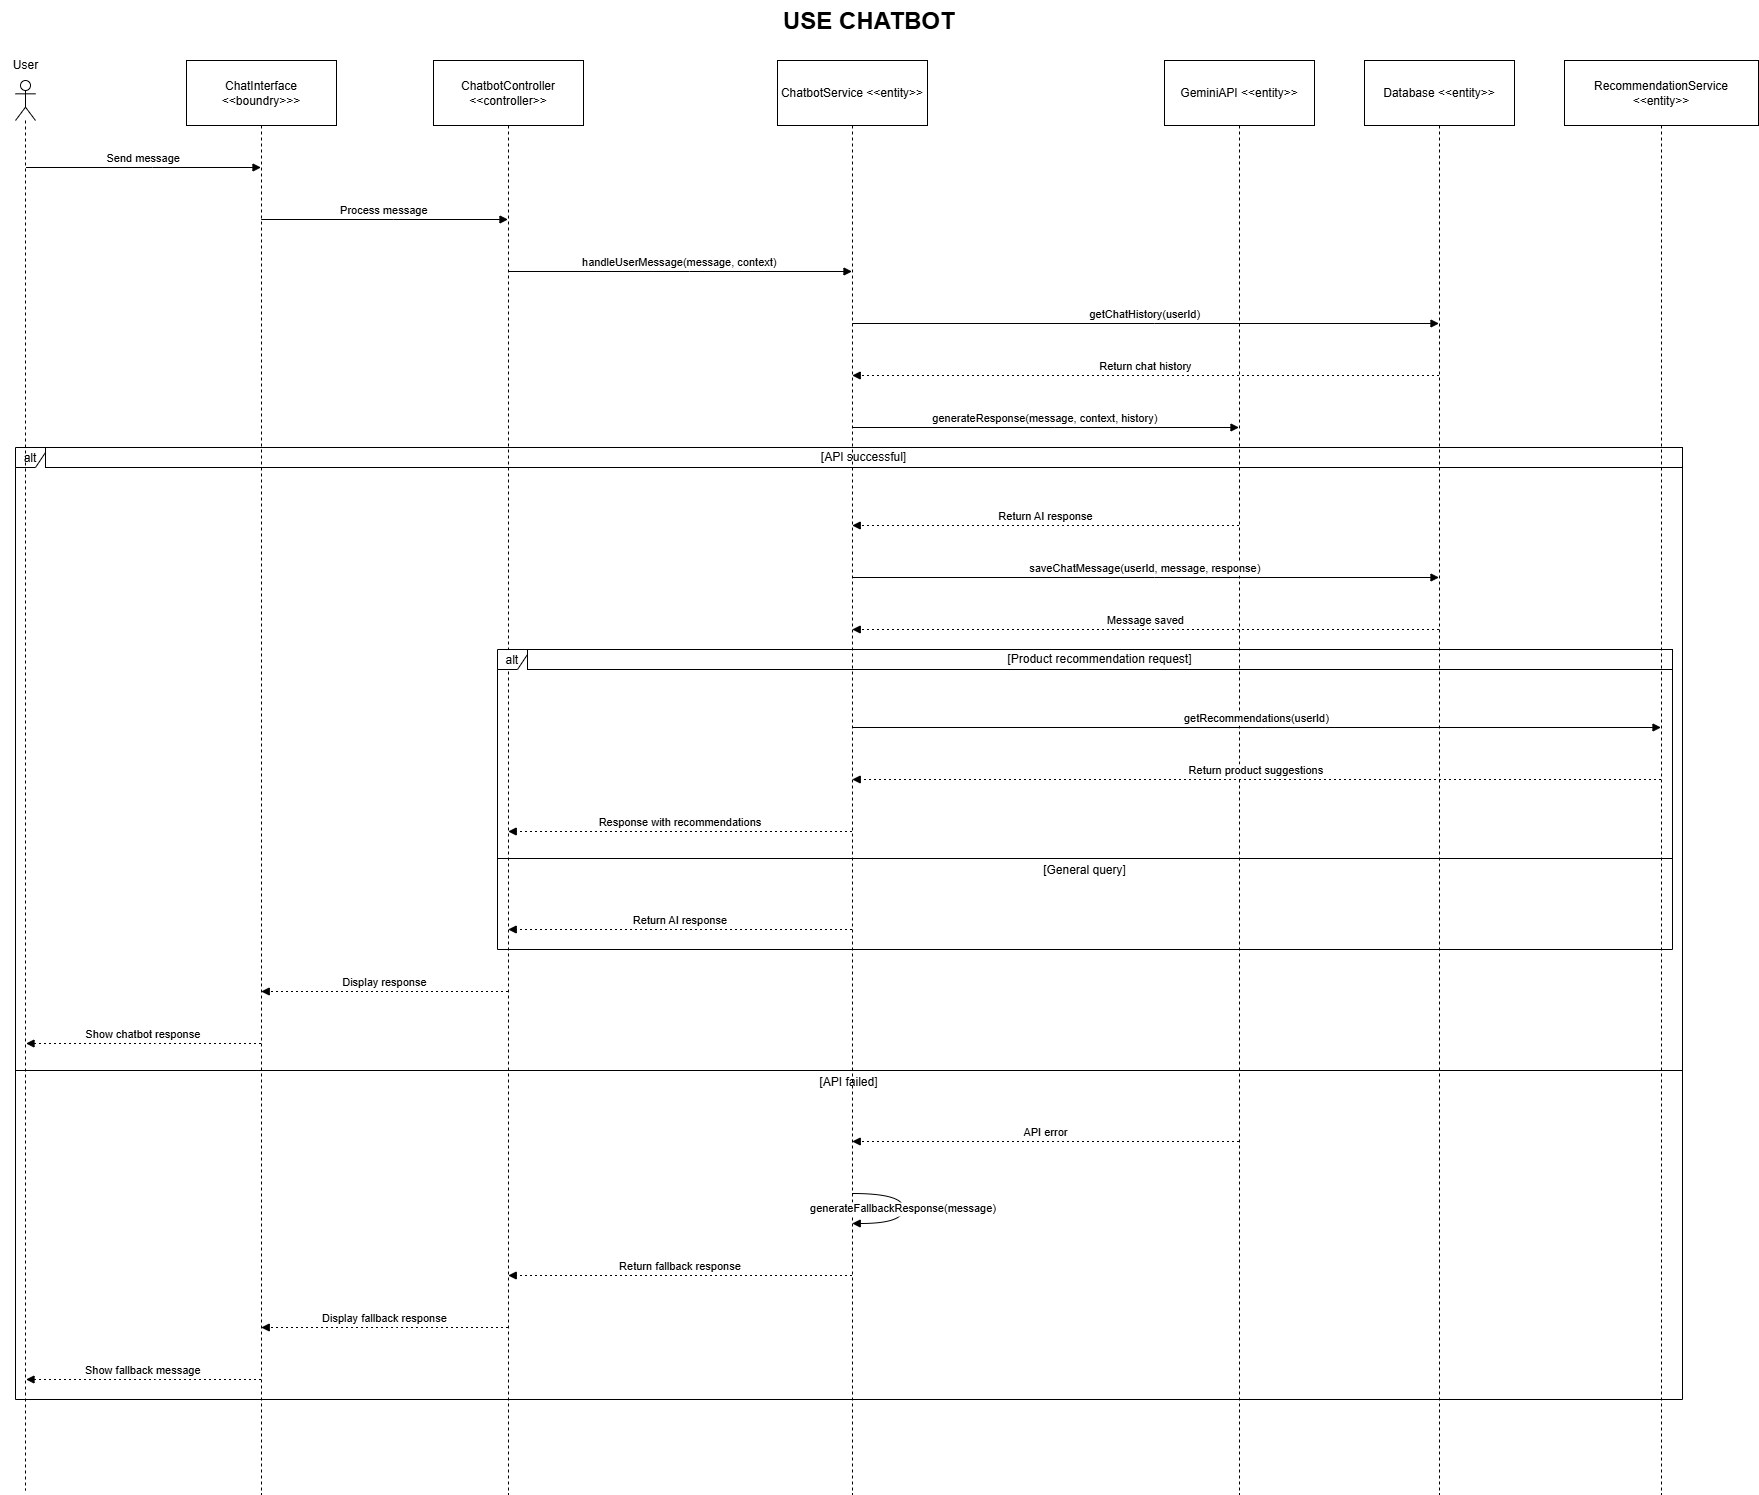

The diagram above was exported from draw.io. Its source (the exported page's mxGraphModel, read from the mxfile embedded in the PNG):
<mxGraphModel dx="1281" dy="684" grid="1" gridSize="10" guides="1" tooltips="1" connect="1" arrows="1" fold="1" page="1" pageScale="1" pageWidth="1169" pageHeight="827" math="0" shadow="0">
  <root>
    <mxCell id="0" />
    <mxCell id="1" parent="0" />
    <mxCell id="KyME1c2xkGN99l5dELtq-2" value="ChatInterface &lt;&lt;boundry&gt;&gt;&gt;" style="shape=umlLifeline;perimeter=lifelinePerimeter;whiteSpace=wrap;container=1;dropTarget=0;collapsible=0;recursiveResize=0;outlineConnect=0;portConstraint=eastwest;newEdgeStyle={&quot;edgeStyle&quot;:&quot;elbowEdgeStyle&quot;,&quot;elbow&quot;:&quot;vertical&quot;,&quot;curved&quot;:0,&quot;rounded&quot;:0};size=65;" parent="1" vertex="1">
      <mxGeometry x="265" y="90" width="150" height="1434" as="geometry" />
    </mxCell>
    <mxCell id="KyME1c2xkGN99l5dELtq-3" value="ChatbotController &lt;&lt;controller&gt;&gt;" style="shape=umlLifeline;perimeter=lifelinePerimeter;whiteSpace=wrap;container=1;dropTarget=0;collapsible=0;recursiveResize=0;outlineConnect=0;portConstraint=eastwest;newEdgeStyle={&quot;edgeStyle&quot;:&quot;elbowEdgeStyle&quot;,&quot;elbow&quot;:&quot;vertical&quot;,&quot;curved&quot;:0,&quot;rounded&quot;:0};size=65;" parent="1" vertex="1">
      <mxGeometry x="512" y="90" width="150" height="1434" as="geometry" />
    </mxCell>
    <mxCell id="KyME1c2xkGN99l5dELtq-4" value="ChatbotService &lt;&lt;entity&gt;&gt;" style="shape=umlLifeline;perimeter=lifelinePerimeter;whiteSpace=wrap;container=1;dropTarget=0;collapsible=0;recursiveResize=0;outlineConnect=0;portConstraint=eastwest;newEdgeStyle={&quot;edgeStyle&quot;:&quot;elbowEdgeStyle&quot;,&quot;elbow&quot;:&quot;vertical&quot;,&quot;curved&quot;:0,&quot;rounded&quot;:0};size=65;" parent="1" vertex="1">
      <mxGeometry x="856" y="90" width="150" height="1434" as="geometry" />
    </mxCell>
    <mxCell id="KyME1c2xkGN99l5dELtq-5" value="GeminiAPI &lt;&lt;entity&gt;&gt;" style="shape=umlLifeline;perimeter=lifelinePerimeter;whiteSpace=wrap;container=1;dropTarget=0;collapsible=0;recursiveResize=0;outlineConnect=0;portConstraint=eastwest;newEdgeStyle={&quot;edgeStyle&quot;:&quot;elbowEdgeStyle&quot;,&quot;elbow&quot;:&quot;vertical&quot;,&quot;curved&quot;:0,&quot;rounded&quot;:0};size=65;" parent="1" vertex="1">
      <mxGeometry x="1243" y="90" width="150" height="1434" as="geometry" />
    </mxCell>
    <mxCell id="KyME1c2xkGN99l5dELtq-6" value="Database &lt;&lt;entity&gt;&gt;" style="shape=umlLifeline;perimeter=lifelinePerimeter;whiteSpace=wrap;container=1;dropTarget=0;collapsible=0;recursiveResize=0;outlineConnect=0;portConstraint=eastwest;newEdgeStyle={&quot;edgeStyle&quot;:&quot;elbowEdgeStyle&quot;,&quot;elbow&quot;:&quot;vertical&quot;,&quot;curved&quot;:0,&quot;rounded&quot;:0};size=65;" parent="1" vertex="1">
      <mxGeometry x="1443" y="90" width="150" height="1434" as="geometry" />
    </mxCell>
    <mxCell id="KyME1c2xkGN99l5dELtq-7" value="RecommendationService &lt;&lt;entity&gt;&gt;" style="shape=umlLifeline;perimeter=lifelinePerimeter;whiteSpace=wrap;container=1;dropTarget=0;collapsible=0;recursiveResize=0;outlineConnect=0;portConstraint=eastwest;newEdgeStyle={&quot;edgeStyle&quot;:&quot;elbowEdgeStyle&quot;,&quot;elbow&quot;:&quot;vertical&quot;,&quot;curved&quot;:0,&quot;rounded&quot;:0};size=65;" parent="1" vertex="1">
      <mxGeometry x="1643" y="90" width="194" height="1434" as="geometry" />
    </mxCell>
    <mxCell id="KyME1c2xkGN99l5dELtq-8" value="alt" style="shape=umlFrame;dashed=0;pointerEvents=0;dropTarget=0;strokeColor=#000000;height=20;width=30" parent="1" vertex="1">
      <mxGeometry x="576" y="679" width="1175" height="300" as="geometry" />
    </mxCell>
    <mxCell id="KyME1c2xkGN99l5dELtq-9" value="[Product recommendation request]" style="text;strokeColor=#000000;fillColor=none;align=center;verticalAlign=middle;whiteSpace=wrap;" parent="KyME1c2xkGN99l5dELtq-8" vertex="1">
      <mxGeometry x="30" width="1145" height="20" as="geometry" />
    </mxCell>
    <mxCell id="KyME1c2xkGN99l5dELtq-10" value="[General query]" style="shape=line;dashed=0;whiteSpace=wrap;verticalAlign=top;labelPosition=center;verticalLabelPosition=middle;align=center;strokeColor=#000000;" parent="KyME1c2xkGN99l5dELtq-8" vertex="1">
      <mxGeometry y="207" width="1175" height="4" as="geometry" />
    </mxCell>
    <mxCell id="KyME1c2xkGN99l5dELtq-11" value="alt" style="shape=umlFrame;dashed=0;pointerEvents=0;dropTarget=0;strokeColor=#000000;height=20;width=30" parent="1" vertex="1">
      <mxGeometry x="94" y="477" width="1667" height="952" as="geometry" />
    </mxCell>
    <mxCell id="KyME1c2xkGN99l5dELtq-12" value="[API successful]" style="text;strokeColor=#000000;fillColor=none;align=center;verticalAlign=middle;whiteSpace=wrap;" parent="KyME1c2xkGN99l5dELtq-11" vertex="1">
      <mxGeometry x="30" width="1637" height="20" as="geometry" />
    </mxCell>
    <mxCell id="KyME1c2xkGN99l5dELtq-13" value="[API failed]" style="shape=line;dashed=0;whiteSpace=wrap;verticalAlign=top;labelPosition=center;verticalLabelPosition=middle;align=center;strokeColor=#000000;" parent="KyME1c2xkGN99l5dELtq-11" vertex="1">
      <mxGeometry y="621" width="1667" height="4" as="geometry" />
    </mxCell>
    <mxCell id="KyME1c2xkGN99l5dELtq-14" value="Send message" style="verticalAlign=bottom;edgeStyle=elbowEdgeStyle;elbow=vertical;curved=0;rounded=0;endArrow=block;" parent="1" target="KyME1c2xkGN99l5dELtq-2" edge="1">
      <mxGeometry relative="1" as="geometry">
        <Array as="points">
          <mxPoint x="231" y="197" />
        </Array>
        <mxPoint x="104.5" y="197" as="sourcePoint" />
      </mxGeometry>
    </mxCell>
    <mxCell id="KyME1c2xkGN99l5dELtq-15" value="Process message" style="verticalAlign=bottom;edgeStyle=elbowEdgeStyle;elbow=vertical;curved=0;rounded=0;endArrow=block;" parent="1" source="KyME1c2xkGN99l5dELtq-2" target="KyME1c2xkGN99l5dELtq-3" edge="1">
      <mxGeometry relative="1" as="geometry">
        <Array as="points">
          <mxPoint x="472" y="249" />
        </Array>
      </mxGeometry>
    </mxCell>
    <mxCell id="KyME1c2xkGN99l5dELtq-16" value="handleUserMessage(message, context)" style="verticalAlign=bottom;edgeStyle=elbowEdgeStyle;elbow=vertical;curved=0;rounded=0;endArrow=block;" parent="1" source="KyME1c2xkGN99l5dELtq-3" target="KyME1c2xkGN99l5dELtq-4" edge="1">
      <mxGeometry relative="1" as="geometry">
        <Array as="points">
          <mxPoint x="768" y="301" />
        </Array>
      </mxGeometry>
    </mxCell>
    <mxCell id="KyME1c2xkGN99l5dELtq-17" value="getChatHistory(userId)" style="verticalAlign=bottom;edgeStyle=elbowEdgeStyle;elbow=vertical;curved=0;rounded=0;endArrow=block;" parent="1" source="KyME1c2xkGN99l5dELtq-4" target="KyME1c2xkGN99l5dELtq-6" edge="1">
      <mxGeometry relative="1" as="geometry">
        <Array as="points">
          <mxPoint x="1233" y="353" />
        </Array>
      </mxGeometry>
    </mxCell>
    <mxCell id="KyME1c2xkGN99l5dELtq-18" value="Return chat history" style="verticalAlign=bottom;edgeStyle=elbowEdgeStyle;elbow=vertical;curved=0;rounded=0;dashed=1;dashPattern=2 3;endArrow=block;" parent="1" source="KyME1c2xkGN99l5dELtq-6" target="KyME1c2xkGN99l5dELtq-4" edge="1">
      <mxGeometry relative="1" as="geometry">
        <Array as="points">
          <mxPoint x="1236" y="405" />
        </Array>
      </mxGeometry>
    </mxCell>
    <mxCell id="KyME1c2xkGN99l5dELtq-19" value="generateResponse(message, context, history)" style="verticalAlign=bottom;edgeStyle=elbowEdgeStyle;elbow=vertical;curved=0;rounded=0;endArrow=block;" parent="1" source="KyME1c2xkGN99l5dELtq-4" target="KyME1c2xkGN99l5dELtq-5" edge="1">
      <mxGeometry relative="1" as="geometry">
        <Array as="points">
          <mxPoint x="1133" y="457" />
        </Array>
      </mxGeometry>
    </mxCell>
    <mxCell id="KyME1c2xkGN99l5dELtq-20" value="Return AI response" style="verticalAlign=bottom;edgeStyle=elbowEdgeStyle;elbow=vertical;curved=0;rounded=0;dashed=1;dashPattern=2 3;endArrow=block;" parent="1" source="KyME1c2xkGN99l5dELtq-5" target="KyME1c2xkGN99l5dELtq-4" edge="1">
      <mxGeometry relative="1" as="geometry">
        <Array as="points">
          <mxPoint x="1136" y="555" />
        </Array>
      </mxGeometry>
    </mxCell>
    <mxCell id="KyME1c2xkGN99l5dELtq-21" value="saveChatMessage(userId, message, response)" style="verticalAlign=bottom;edgeStyle=elbowEdgeStyle;elbow=vertical;curved=0;rounded=0;endArrow=block;" parent="1" source="KyME1c2xkGN99l5dELtq-4" target="KyME1c2xkGN99l5dELtq-6" edge="1">
      <mxGeometry relative="1" as="geometry">
        <Array as="points">
          <mxPoint x="1233" y="607" />
        </Array>
      </mxGeometry>
    </mxCell>
    <mxCell id="KyME1c2xkGN99l5dELtq-22" value="Message saved" style="verticalAlign=bottom;edgeStyle=elbowEdgeStyle;elbow=vertical;curved=0;rounded=0;dashed=1;dashPattern=2 3;endArrow=block;" parent="1" source="KyME1c2xkGN99l5dELtq-6" target="KyME1c2xkGN99l5dELtq-4" edge="1">
      <mxGeometry relative="1" as="geometry">
        <Array as="points">
          <mxPoint x="1236" y="659" />
        </Array>
      </mxGeometry>
    </mxCell>
    <mxCell id="KyME1c2xkGN99l5dELtq-23" value="getRecommendations(userId)" style="verticalAlign=bottom;edgeStyle=elbowEdgeStyle;elbow=vertical;curved=0;rounded=0;endArrow=block;" parent="1" source="KyME1c2xkGN99l5dELtq-4" target="KyME1c2xkGN99l5dELtq-7" edge="1">
      <mxGeometry relative="1" as="geometry">
        <Array as="points">
          <mxPoint x="1344" y="757" />
        </Array>
      </mxGeometry>
    </mxCell>
    <mxCell id="KyME1c2xkGN99l5dELtq-24" value="Return product suggestions" style="verticalAlign=bottom;edgeStyle=elbowEdgeStyle;elbow=vertical;curved=0;rounded=0;dashed=1;dashPattern=2 3;endArrow=block;" parent="1" source="KyME1c2xkGN99l5dELtq-7" target="KyME1c2xkGN99l5dELtq-4" edge="1">
      <mxGeometry relative="1" as="geometry">
        <Array as="points">
          <mxPoint x="1347" y="809" />
        </Array>
      </mxGeometry>
    </mxCell>
    <mxCell id="KyME1c2xkGN99l5dELtq-25" value="Response with recommendations" style="verticalAlign=bottom;edgeStyle=elbowEdgeStyle;elbow=vertical;curved=0;rounded=0;dashed=1;dashPattern=2 3;endArrow=block;" parent="1" source="KyME1c2xkGN99l5dELtq-4" target="KyME1c2xkGN99l5dELtq-3" edge="1">
      <mxGeometry relative="1" as="geometry">
        <Array as="points">
          <mxPoint x="771" y="861" />
        </Array>
      </mxGeometry>
    </mxCell>
    <mxCell id="KyME1c2xkGN99l5dELtq-26" value="Return AI response" style="verticalAlign=bottom;edgeStyle=elbowEdgeStyle;elbow=vertical;curved=0;rounded=0;dashed=1;dashPattern=2 3;endArrow=block;" parent="1" source="KyME1c2xkGN99l5dELtq-4" target="KyME1c2xkGN99l5dELtq-3" edge="1">
      <mxGeometry relative="1" as="geometry">
        <Array as="points">
          <mxPoint x="771" y="959" />
        </Array>
      </mxGeometry>
    </mxCell>
    <mxCell id="KyME1c2xkGN99l5dELtq-27" value="Display response" style="verticalAlign=bottom;edgeStyle=elbowEdgeStyle;elbow=vertical;curved=0;rounded=0;dashed=1;dashPattern=2 3;endArrow=block;" parent="1" source="KyME1c2xkGN99l5dELtq-3" target="KyME1c2xkGN99l5dELtq-2" edge="1">
      <mxGeometry relative="1" as="geometry">
        <Array as="points">
          <mxPoint x="475" y="1021" />
        </Array>
      </mxGeometry>
    </mxCell>
    <mxCell id="KyME1c2xkGN99l5dELtq-28" value="Show chatbot response" style="verticalAlign=bottom;edgeStyle=elbowEdgeStyle;elbow=vertical;curved=0;rounded=0;dashed=1;dashPattern=2 3;endArrow=block;" parent="1" source="KyME1c2xkGN99l5dELtq-2" edge="1">
      <mxGeometry relative="1" as="geometry">
        <Array as="points">
          <mxPoint x="234" y="1073" />
        </Array>
        <mxPoint x="104.5" y="1073" as="targetPoint" />
      </mxGeometry>
    </mxCell>
    <mxCell id="KyME1c2xkGN99l5dELtq-29" value="API error" style="verticalAlign=bottom;edgeStyle=elbowEdgeStyle;elbow=vertical;curved=0;rounded=0;dashed=1;dashPattern=2 3;endArrow=block;" parent="1" source="KyME1c2xkGN99l5dELtq-5" target="KyME1c2xkGN99l5dELtq-4" edge="1">
      <mxGeometry relative="1" as="geometry">
        <Array as="points">
          <mxPoint x="1136" y="1171" />
        </Array>
      </mxGeometry>
    </mxCell>
    <mxCell id="KyME1c2xkGN99l5dELtq-30" value="generateFallbackResponse(message)" style="curved=1;endArrow=block;rounded=0;" parent="1" source="KyME1c2xkGN99l5dELtq-4" target="KyME1c2xkGN99l5dELtq-4" edge="1">
      <mxGeometry relative="1" as="geometry">
        <Array as="points">
          <mxPoint x="982" y="1223" />
          <mxPoint x="982" y="1253" />
        </Array>
      </mxGeometry>
    </mxCell>
    <mxCell id="KyME1c2xkGN99l5dELtq-31" value="Return fallback response" style="verticalAlign=bottom;edgeStyle=elbowEdgeStyle;elbow=vertical;curved=0;rounded=0;dashed=1;dashPattern=2 3;endArrow=block;" parent="1" source="KyME1c2xkGN99l5dELtq-4" target="KyME1c2xkGN99l5dELtq-3" edge="1">
      <mxGeometry relative="1" as="geometry">
        <Array as="points">
          <mxPoint x="771" y="1305" />
        </Array>
      </mxGeometry>
    </mxCell>
    <mxCell id="KyME1c2xkGN99l5dELtq-32" value="Display fallback response" style="verticalAlign=bottom;edgeStyle=elbowEdgeStyle;elbow=vertical;curved=0;rounded=0;dashed=1;dashPattern=2 3;endArrow=block;" parent="1" source="KyME1c2xkGN99l5dELtq-3" target="KyME1c2xkGN99l5dELtq-2" edge="1">
      <mxGeometry relative="1" as="geometry">
        <Array as="points">
          <mxPoint x="475" y="1357" />
        </Array>
      </mxGeometry>
    </mxCell>
    <mxCell id="KyME1c2xkGN99l5dELtq-33" value="Show fallback message" style="verticalAlign=bottom;edgeStyle=elbowEdgeStyle;elbow=vertical;curved=0;rounded=0;dashed=1;dashPattern=2 3;endArrow=block;" parent="1" source="KyME1c2xkGN99l5dELtq-2" edge="1">
      <mxGeometry relative="1" as="geometry">
        <Array as="points">
          <mxPoint x="234" y="1409" />
        </Array>
        <mxPoint x="104.5" y="1409" as="targetPoint" />
      </mxGeometry>
    </mxCell>
    <mxCell id="KyME1c2xkGN99l5dELtq-34" value="&lt;h1 style=&quot;margin-top: 0px;&quot;&gt;USE CHATBOT&lt;/h1&gt;&lt;div&gt;&lt;br&gt;&lt;/div&gt;" style="text;html=1;whiteSpace=wrap;overflow=hidden;rounded=0;" parent="1" vertex="1">
      <mxGeometry x="860" y="30" width="180" height="40" as="geometry" />
    </mxCell>
    <mxCell id="Flf26Z7d5QP9Sq03hhqd-1" value="" style="shape=umlLifeline;perimeter=lifelinePerimeter;whiteSpace=wrap;html=1;container=1;dropTarget=0;collapsible=0;recursiveResize=0;outlineConnect=0;portConstraint=eastwest;newEdgeStyle={&quot;curved&quot;:0,&quot;rounded&quot;:0};participant=umlActor;" vertex="1" parent="1">
      <mxGeometry x="94" y="110" width="20" height="1410" as="geometry" />
    </mxCell>
    <mxCell id="Flf26Z7d5QP9Sq03hhqd-2" value="User" style="text;html=1;align=center;verticalAlign=middle;resizable=0;points=[];autosize=1;strokeColor=none;fillColor=none;" vertex="1" parent="1">
      <mxGeometry x="79" y="80" width="50" height="30" as="geometry" />
    </mxCell>
  </root>
</mxGraphModel>